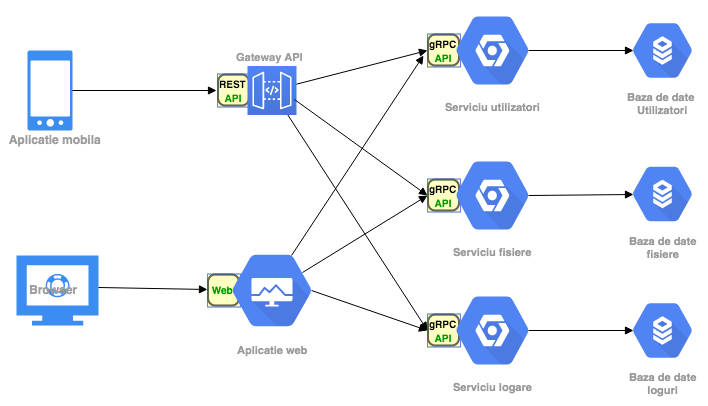

The diagram above was exported from draw.io. Its source (the exported page's mxGraphModel, read from the mxfile embedded in the PNG):
<mxGraphModel dx="1158" dy="749" grid="1" gridSize="10" guides="1" tooltips="1" connect="1" arrows="1" fold="1" page="1" pageScale="1" pageWidth="827" pageHeight="1169" math="0" shadow="0">
  <root>
    <mxCell id="0" />
    <mxCell id="1" parent="0" />
    <mxCell id="KHBWdiTiBnoNxrBt1qs--63" value="" style="html=1;verticalAlign=bottom;endArrow=block;exitX=0.956;exitY=0.5;exitDx=0;exitDy=0;exitPerimeter=0;entryX=-0.025;entryY=0.55;entryDx=0;entryDy=0;entryPerimeter=0;" edge="1" parent="1" source="KHBWdiTiBnoNxrBt1qs--17" target="KHBWdiTiBnoNxrBt1qs--53">
      <mxGeometry width="80" relative="1" as="geometry">
        <mxPoint x="130" y="130" as="sourcePoint" />
        <mxPoint x="240" y="100" as="targetPoint" />
      </mxGeometry>
    </mxCell>
    <mxCell id="KHBWdiTiBnoNxrBt1qs--61" value="" style="shape=image;html=1;verticalAlign=top;verticalLabelPosition=bottom;labelBackgroundColor=#ffffff;imageAspect=0;aspect=fixed;image=https://cdn2.iconfinder.com/data/icons/freecns-cumulus/16/519679-186_FormRoundedBorder-128.png;strokeColor=#000000;fillColor=#4876D9;gradientColor=#5184F3;imageBorder=#4876D9;opacity=60;perimeterSpacing=0;imageBackground=#FFFF99;" vertex="1" parent="1">
      <mxGeometry x="260" y="313.5" width="33" height="33" as="geometry" />
    </mxCell>
    <mxCell id="KHBWdiTiBnoNxrBt1qs--62" value="&lt;b style=&quot;font-size: 10px&quot;&gt;&lt;font color=&quot;#009900&quot; style=&quot;font-size: 10px&quot;&gt;&amp;nbsp;Web&lt;/font&gt;&lt;/b&gt;" style="text;html=1;resizable=0;points=[];autosize=1;align=left;verticalAlign=top;spacingTop=-4;" vertex="1" parent="1">
      <mxGeometry x="260" y="320" width="40" height="20" as="geometry" />
    </mxCell>
    <mxCell id="KHBWdiTiBnoNxrBt1qs--59" value="" style="shape=image;html=1;verticalAlign=top;verticalLabelPosition=bottom;labelBackgroundColor=#ffffff;imageAspect=0;aspect=fixed;image=https://cdn2.iconfinder.com/data/icons/freecns-cumulus/16/519679-186_FormRoundedBorder-128.png;strokeColor=#000000;fillColor=#4876D9;gradientColor=#5184F3;imageBorder=#4876D9;opacity=60;perimeterSpacing=0;imageBackground=#FFFF99;" vertex="1" parent="1">
      <mxGeometry x="480" y="353.5" width="33" height="33" as="geometry" />
    </mxCell>
    <mxCell id="KHBWdiTiBnoNxrBt1qs--60" value="&lt;b style=&quot;font-size: 10px&quot;&gt;&lt;font style=&quot;font-size: 10px&quot;&gt;gRPC&lt;br&gt;&lt;/font&gt;&lt;font color=&quot;#009900&quot; style=&quot;font-size: 10px&quot;&gt;&amp;nbsp; API&lt;/font&gt;&lt;/b&gt;" style="text;html=1;resizable=0;points=[];autosize=1;align=left;verticalAlign=top;spacingTop=-4;" vertex="1" parent="1">
      <mxGeometry x="480" y="353.5" width="40" height="30" as="geometry" />
    </mxCell>
    <mxCell id="KHBWdiTiBnoNxrBt1qs--57" value="" style="shape=image;html=1;verticalAlign=top;verticalLabelPosition=bottom;labelBackgroundColor=#ffffff;imageAspect=0;aspect=fixed;image=https://cdn2.iconfinder.com/data/icons/freecns-cumulus/16/519679-186_FormRoundedBorder-128.png;strokeColor=#000000;fillColor=#4876D9;gradientColor=#5184F3;imageBorder=#4876D9;opacity=60;perimeterSpacing=0;imageBackground=#FFFF99;" vertex="1" parent="1">
      <mxGeometry x="480" y="218.5" width="33" height="33" as="geometry" />
    </mxCell>
    <mxCell id="KHBWdiTiBnoNxrBt1qs--58" value="&lt;b style=&quot;font-size: 10px&quot;&gt;&lt;font style=&quot;font-size: 10px&quot;&gt;gRPC&lt;br&gt;&lt;/font&gt;&lt;font color=&quot;#009900&quot; style=&quot;font-size: 10px&quot;&gt;&amp;nbsp; API&lt;/font&gt;&lt;/b&gt;" style="text;html=1;resizable=0;points=[];autosize=1;align=left;verticalAlign=top;spacingTop=-4;" vertex="1" parent="1">
      <mxGeometry x="480" y="218.5" width="40" height="30" as="geometry" />
    </mxCell>
    <mxCell id="KHBWdiTiBnoNxrBt1qs--55" value="" style="shape=image;html=1;verticalAlign=top;verticalLabelPosition=bottom;labelBackgroundColor=#ffffff;imageAspect=0;aspect=fixed;image=https://cdn2.iconfinder.com/data/icons/freecns-cumulus/16/519679-186_FormRoundedBorder-128.png;strokeColor=#000000;fillColor=#4876D9;gradientColor=#5184F3;imageBorder=#4876D9;opacity=60;perimeterSpacing=0;imageBackground=#FFFF99;" vertex="1" parent="1">
      <mxGeometry x="480" y="73.5" width="33" height="33" as="geometry" />
    </mxCell>
    <mxCell id="KHBWdiTiBnoNxrBt1qs--56" value="&lt;b style=&quot;font-size: 10px&quot;&gt;&lt;font style=&quot;font-size: 10px&quot;&gt;gRPC&lt;br&gt;&lt;/font&gt;&lt;font color=&quot;#009900&quot; style=&quot;font-size: 10px&quot;&gt;&amp;nbsp; API&lt;/font&gt;&lt;/b&gt;" style="text;html=1;resizable=0;points=[];autosize=1;align=left;verticalAlign=top;spacingTop=-4;" vertex="1" parent="1">
      <mxGeometry x="480" y="73.5" width="40" height="30" as="geometry" />
    </mxCell>
    <mxCell id="KHBWdiTiBnoNxrBt1qs--46" value="" style="shape=image;html=1;verticalAlign=top;verticalLabelPosition=bottom;labelBackgroundColor=#ffffff;imageAspect=0;aspect=fixed;image=https://cdn2.iconfinder.com/data/icons/freecns-cumulus/16/519679-186_FormRoundedBorder-128.png;strokeColor=#000000;fillColor=#4876D9;gradientColor=#5184F3;imageBorder=#4876D9;opacity=60;perimeterSpacing=0;imageBackground=#FFFF99;" vertex="1" parent="1">
      <mxGeometry x="270" y="113.5" width="33" height="33" as="geometry" />
    </mxCell>
    <mxCell id="KHBWdiTiBnoNxrBt1qs--17" value="" style="html=1;aspect=fixed;strokeColor=none;shadow=0;align=center;verticalAlign=top;fillColor=#3B8DF1;shape=mxgraph.gcp2.phone_android" vertex="1" parent="1">
      <mxGeometry x="80" y="90" width="45" height="80" as="geometry" />
    </mxCell>
    <mxCell id="KHBWdiTiBnoNxrBt1qs--18" value="" style="html=1;aspect=fixed;strokeColor=none;shadow=0;align=center;verticalAlign=top;fillColor=#3B8DF1;shape=mxgraph.gcp2.monitor" vertex="1" parent="1">
      <mxGeometry x="69" y="295" width="82" height="70" as="geometry" />
    </mxCell>
    <mxCell id="KHBWdiTiBnoNxrBt1qs--20" value="&lt;font color=&quot;#9e9e9e&quot;&gt;&lt;b&gt;Browser&lt;/b&gt;&lt;/font&gt;" style="text;html=1;resizable=0;points=[];autosize=1;align=left;verticalAlign=top;spacingTop=-4;" vertex="1" parent="1">
      <mxGeometry x="80" y="320" width="60" height="20" as="geometry" />
    </mxCell>
    <mxCell id="KHBWdiTiBnoNxrBt1qs--23" value="&lt;b&gt;&lt;font color=&quot;#9e9e9e&quot;&gt;&amp;nbsp; Aplicatie mobila&lt;/font&gt;&lt;/b&gt;" style="text;html=1;resizable=0;points=[];autosize=1;align=left;verticalAlign=top;spacingTop=-4;" vertex="1" parent="1">
      <mxGeometry x="53" y="170" width="110" height="20" as="geometry" />
    </mxCell>
    <mxCell id="KHBWdiTiBnoNxrBt1qs--24" value="" style="outlineConnect=0;fontColor=#232F3E;gradientColor=#5184F3;gradientDirection=north;fillColor=#4876D9;strokeColor=#ffffff;dashed=0;verticalLabelPosition=bottom;verticalAlign=top;align=center;html=1;fontSize=12;fontStyle=0;aspect=fixed;shape=mxgraph.aws4.resourceIcon;resIcon=mxgraph.aws4.api_gateway;" vertex="1" parent="1">
      <mxGeometry x="300" y="105.5" width="49" height="49" as="geometry" />
    </mxCell>
    <mxCell id="KHBWdiTiBnoNxrBt1qs--30" value="Serviciu utilizatori&lt;br&gt;&lt;br&gt;" style="html=1;fillColor=#5184F3;strokeColor=none;verticalAlign=top;labelPosition=center;verticalLabelPosition=bottom;align=center;spacingTop=-6;fontSize=11;fontStyle=1;fontColor=#999999;shape=mxgraph.gcp2.hexIcon;prIcon=placeholder" vertex="1" parent="1">
      <mxGeometry x="490" y="40" width="110" height="100" as="geometry" />
    </mxCell>
    <mxCell id="KHBWdiTiBnoNxrBt1qs--31" value="Serviciu fisiere" style="html=1;fillColor=#5184F3;strokeColor=none;verticalAlign=top;labelPosition=center;verticalLabelPosition=bottom;align=center;spacingTop=-6;fontSize=11;fontStyle=1;fontColor=#999999;shape=mxgraph.gcp2.hexIcon;prIcon=placeholder" vertex="1" parent="1">
      <mxGeometry x="490" y="185" width="110" height="100" as="geometry" />
    </mxCell>
    <mxCell id="KHBWdiTiBnoNxrBt1qs--32" value="Serviciu logare&lt;br&gt;&lt;br&gt;" style="html=1;fillColor=#5184F3;strokeColor=none;verticalAlign=top;labelPosition=center;verticalLabelPosition=bottom;align=center;spacingTop=-6;fontSize=11;fontStyle=1;fontColor=#999999;shape=mxgraph.gcp2.hexIcon;prIcon=placeholder" vertex="1" parent="1">
      <mxGeometry x="490" y="320" width="110" height="100" as="geometry" />
    </mxCell>
    <mxCell id="KHBWdiTiBnoNxrBt1qs--33" value="Baza de date&amp;nbsp;&lt;br&gt;Utilizatori&lt;br&gt;&lt;br&gt;" style="html=1;fillColor=#5184F3;strokeColor=none;verticalAlign=top;labelPosition=center;verticalLabelPosition=bottom;align=center;spacingTop=-6;fontSize=11;fontStyle=1;fontColor=#999999;shape=mxgraph.gcp2.hexIcon;prIcon=cloud_sql" vertex="1" parent="1">
      <mxGeometry x="670" y="50" width="90" height="80" as="geometry" />
    </mxCell>
    <mxCell id="KHBWdiTiBnoNxrBt1qs--35" value="Baza de date&lt;br&gt;fisiere&lt;br&gt;&lt;br&gt;" style="html=1;fillColor=#5184F3;strokeColor=none;verticalAlign=top;labelPosition=center;verticalLabelPosition=bottom;align=center;spacingTop=-6;fontSize=11;fontStyle=1;fontColor=#999999;shape=mxgraph.gcp2.hexIcon;prIcon=cloud_sql" vertex="1" parent="1">
      <mxGeometry x="670" y="193.5" width="90" height="80" as="geometry" />
    </mxCell>
    <mxCell id="KHBWdiTiBnoNxrBt1qs--36" value="Baza de date&lt;br&gt;loguri&lt;br&gt;" style="html=1;fillColor=#5184F3;strokeColor=none;verticalAlign=top;labelPosition=center;verticalLabelPosition=bottom;align=center;spacingTop=-6;fontSize=11;fontStyle=1;fontColor=#999999;shape=mxgraph.gcp2.hexIcon;prIcon=cloud_sql" vertex="1" parent="1">
      <mxGeometry x="670" y="330" width="90" height="80" as="geometry" />
    </mxCell>
    <mxCell id="KHBWdiTiBnoNxrBt1qs--37" value="Aplicatie web&lt;br&gt;&lt;br&gt;" style="html=1;fillColor=#5184F3;strokeColor=none;verticalAlign=top;labelPosition=center;verticalLabelPosition=bottom;align=center;spacingTop=-6;fontSize=11;fontStyle=1;fontColor=#999999;shape=mxgraph.gcp2.hexIcon;prIcon=cloud_deployment_manager" vertex="1" parent="1">
      <mxGeometry x="264.5" y="277.5" width="120" height="105" as="geometry" />
    </mxCell>
    <mxCell id="KHBWdiTiBnoNxrBt1qs--44" value="&lt;div style=&quot;text-align: center&quot;&gt;&lt;span style=&quot;font-size: 11px ; line-height: 90%&quot;&gt;&lt;b&gt;&lt;font color=&quot;#9e9e9e&quot;&gt;Gateway API&lt;/font&gt;&lt;/b&gt;&lt;/span&gt;&lt;br&gt;&lt;/div&gt;" style="text;html=1;resizable=0;points=[];autosize=1;align=left;verticalAlign=top;spacingTop=-4;" vertex="1" parent="1">
      <mxGeometry x="286.5" y="86.5" width="80" height="20" as="geometry" />
    </mxCell>
    <mxCell id="KHBWdiTiBnoNxrBt1qs--53" value="&lt;b style=&quot;font-size: 10px&quot;&gt;&lt;font style=&quot;font-size: 10px&quot;&gt;REST&lt;br&gt;&lt;/font&gt;&lt;font color=&quot;#009900&quot; style=&quot;font-size: 10px&quot;&gt;&amp;nbsp; API&lt;/font&gt;&lt;/b&gt;" style="text;html=1;resizable=0;points=[];autosize=1;align=left;verticalAlign=top;spacingTop=-4;" vertex="1" parent="1">
      <mxGeometry x="270" y="113.5" width="40" height="30" as="geometry" />
    </mxCell>
    <mxCell id="KHBWdiTiBnoNxrBt1qs--64" value="" style="html=1;verticalAlign=bottom;endArrow=block;exitX=1;exitY=0.457;exitDx=0;exitDy=0;exitPerimeter=0;" edge="1" parent="1" source="KHBWdiTiBnoNxrBt1qs--18">
      <mxGeometry width="80" relative="1" as="geometry">
        <mxPoint x="133" y="140" as="sourcePoint" />
        <mxPoint x="260" y="329" as="targetPoint" />
      </mxGeometry>
    </mxCell>
    <mxCell id="KHBWdiTiBnoNxrBt1qs--65" value="" style="html=1;verticalAlign=bottom;endArrow=block;entryX=0;entryY=0.55;entryDx=0;entryDy=0;entryPerimeter=0;" edge="1" parent="1" source="KHBWdiTiBnoNxrBt1qs--24" target="KHBWdiTiBnoNxrBt1qs--56">
      <mxGeometry width="80" relative="1" as="geometry">
        <mxPoint x="250" y="210" as="sourcePoint" />
        <mxPoint x="289" y="150" as="targetPoint" />
      </mxGeometry>
    </mxCell>
    <mxCell id="KHBWdiTiBnoNxrBt1qs--66" value="" style="html=1;verticalAlign=bottom;endArrow=block;exitX=0.959;exitY=0.684;exitDx=0;exitDy=0;exitPerimeter=0;entryX=0;entryY=0.5;entryDx=0;entryDy=0;" edge="1" parent="1" source="KHBWdiTiBnoNxrBt1qs--24" target="KHBWdiTiBnoNxrBt1qs--57">
      <mxGeometry width="80" relative="1" as="geometry">
        <mxPoint x="153" y="160" as="sourcePoint" />
        <mxPoint x="299" y="160" as="targetPoint" />
      </mxGeometry>
    </mxCell>
    <mxCell id="KHBWdiTiBnoNxrBt1qs--67" value="" style="html=1;verticalAlign=bottom;endArrow=block;entryX=0;entryY=0.5;entryDx=0;entryDy=0;" edge="1" parent="1" source="KHBWdiTiBnoNxrBt1qs--24" target="KHBWdiTiBnoNxrBt1qs--59">
      <mxGeometry width="80" relative="1" as="geometry">
        <mxPoint x="163" y="170" as="sourcePoint" />
        <mxPoint x="309" y="170" as="targetPoint" />
      </mxGeometry>
    </mxCell>
    <mxCell id="KHBWdiTiBnoNxrBt1qs--68" value="" style="html=1;verticalAlign=bottom;endArrow=block;exitX=0.66;exitY=0.17;exitDx=0;exitDy=0;exitPerimeter=0;entryX=-0.1;entryY=0.717;entryDx=0;entryDy=0;entryPerimeter=0;" edge="1" parent="1" source="KHBWdiTiBnoNxrBt1qs--37" target="KHBWdiTiBnoNxrBt1qs--56">
      <mxGeometry width="80" relative="1" as="geometry">
        <mxPoint x="173" y="180" as="sourcePoint" />
        <mxPoint x="319" y="180" as="targetPoint" />
      </mxGeometry>
    </mxCell>
    <mxCell id="KHBWdiTiBnoNxrBt1qs--69" value="" style="html=1;verticalAlign=bottom;endArrow=block;exitX=0.75;exitY=0.33;exitDx=0;exitDy=0;exitPerimeter=0;entryX=0;entryY=0.5;entryDx=0;entryDy=0;" edge="1" parent="1" source="KHBWdiTiBnoNxrBt1qs--37" target="KHBWdiTiBnoNxrBt1qs--57">
      <mxGeometry width="80" relative="1" as="geometry">
        <mxPoint x="183" y="190" as="sourcePoint" />
        <mxPoint x="329" y="190" as="targetPoint" />
      </mxGeometry>
    </mxCell>
    <mxCell id="KHBWdiTiBnoNxrBt1qs--70" value="" style="html=1;verticalAlign=bottom;endArrow=block;exitX=0.825;exitY=0.5;exitDx=0;exitDy=0;exitPerimeter=0;entryX=0;entryY=0.5;entryDx=0;entryDy=0;" edge="1" parent="1" source="KHBWdiTiBnoNxrBt1qs--37" target="KHBWdiTiBnoNxrBt1qs--59">
      <mxGeometry width="80" relative="1" as="geometry">
        <mxPoint x="193" y="200" as="sourcePoint" />
        <mxPoint x="339" y="200" as="targetPoint" />
      </mxGeometry>
    </mxCell>
    <mxCell id="KHBWdiTiBnoNxrBt1qs--71" value="" style="html=1;verticalAlign=bottom;endArrow=block;exitX=0.825;exitY=0.5;exitDx=0;exitDy=0;exitPerimeter=0;entryX=0.175;entryY=0.5;entryDx=0;entryDy=0;entryPerimeter=0;" edge="1" parent="1" source="KHBWdiTiBnoNxrBt1qs--30" target="KHBWdiTiBnoNxrBt1qs--33">
      <mxGeometry width="80" relative="1" as="geometry">
        <mxPoint x="203" y="210" as="sourcePoint" />
        <mxPoint x="349" y="210" as="targetPoint" />
      </mxGeometry>
    </mxCell>
    <mxCell id="KHBWdiTiBnoNxrBt1qs--72" value="" style="html=1;verticalAlign=bottom;endArrow=block;exitX=0.825;exitY=0.5;exitDx=0;exitDy=0;exitPerimeter=0;entryX=0.175;entryY=0.5;entryDx=0;entryDy=0;entryPerimeter=0;" edge="1" parent="1" source="KHBWdiTiBnoNxrBt1qs--31" target="KHBWdiTiBnoNxrBt1qs--35">
      <mxGeometry width="80" relative="1" as="geometry">
        <mxPoint x="213" y="220" as="sourcePoint" />
        <mxPoint x="359" y="220" as="targetPoint" />
      </mxGeometry>
    </mxCell>
    <mxCell id="KHBWdiTiBnoNxrBt1qs--73" value="" style="html=1;verticalAlign=bottom;endArrow=block;exitX=0.825;exitY=0.5;exitDx=0;exitDy=0;exitPerimeter=0;entryX=0.175;entryY=0.5;entryDx=0;entryDy=0;entryPerimeter=0;" edge="1" parent="1" source="KHBWdiTiBnoNxrBt1qs--32" target="KHBWdiTiBnoNxrBt1qs--36">
      <mxGeometry width="80" relative="1" as="geometry">
        <mxPoint x="223" y="230" as="sourcePoint" />
        <mxPoint x="369" y="230" as="targetPoint" />
      </mxGeometry>
    </mxCell>
  </root>
</mxGraphModel>